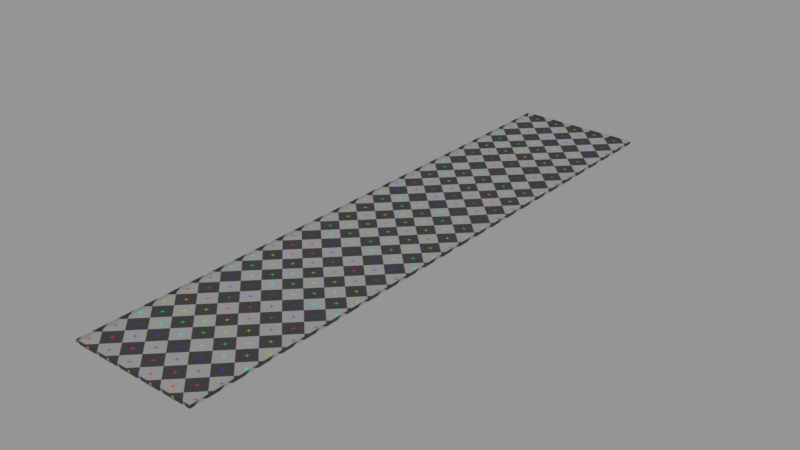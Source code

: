 # Source: Tabletop_Base_2.blend  (saved by Blender 2.79.0; exported with 4.5.12 LTS)
import bpy
from mathutils import Matrix  # noqa: F401  (used for matrix-valued properties, if any)

bpy.ops.wm.read_factory_settings(use_empty=True)
scene = bpy.context.scene
scene.name = 'Scene'

# ---- collections
col_collection_1 = bpy.data.collections.new('Collection 1'); scene.collection.children.link(col_collection_1)

# ---- images (referenced by path relative to the original .blend; pixels are not part of the script)
import os
ASSET_DIR = os.environ.get("B2B_ASSET_DIR", "")  # directory of the original .blend (textures are referenced by path, not embedded)
HERE = os.path.dirname(os.path.abspath(__file__))  # packed textures are extracted next to this script under _unpacked/

def load_image(name, relpath, width, height, colorspace="sRGB"):
    """Load a texture the original file referenced (path relative to the .blend, or extracted next to this script)."""
    p = next((c for c in (os.path.join(HERE, relpath), os.path.join(ASSET_DIR, relpath)) if relpath and os.path.exists(c)), "")
    if p:
        img = bpy.data.images.load(p, check_existing=True)
        img.name = name
    else:  # same state as the original file: an image datablock whose file is absent (Cycles renders it pink)
        img = bpy.data.images.new(name, width, height)
        img.source = "FILE"
        img.filepath = "//" + (relpath or name)
    img.colorspace_settings.name = colorspace
    return img
img_uv_grid = load_image('UV_Grid', '_unpacked/UV_Grid.25c41f79.png', 1024, 1024, 'sRGB')

# ---- materials (node trees are filled in below, after node groups)
mat_uv_grid = bpy.data.materials.new('UV-Grid')
mat_uv_grid.alpha_threshold = 0.0
mat_uv_grid.use_transparent_shadow = False
mat_uv_grid.roughness = 0.5

# ---- material node trees
mat_uv_grid.use_nodes = True; mat_uv_grid.node_tree.nodes.clear()
_N = mat_uv_grid.node_tree.nodes; _L = mat_uv_grid.node_tree.links
n0 = _N.new('ShaderNodeOutputMaterial'); n0.name = 'Material Output'; n0.location = (207, 395)
n1 = _N.new('ShaderNodeBsdfDiffuse'); n1.name = 'Diffuse BSDF'; n1.location = (-63, 372)
n2 = _N.new('ShaderNodeTexImage'); n2.name = 'Image Texture'; n2.location = (-445, 349)
n2.width = 206
n2.image = img_uv_grid
_L.new(n1.outputs[0], n0.inputs[0])
_L.new(n2.outputs[0], n1.inputs[0])
n0.is_active_output = True

# ---- meshes
me_plane = bpy.data.meshes.new('Plane')
me_plane.from_pydata([(-0.4, -5.0, 0.0), (0.88, -5.0, 0.0), (-0.4, 1.0, 0.0), (0.88, 1.0, 0.0), (-0.4, -5.0, -0.03), (0.88, -5.0, -0.03), (-0.4, 1.0, -0.03), (0.88, 1.0, -0.03), (-0.4, -2.0, 0.0), (0.88, -2.0, 0.0), (-0.4, -2.0, -0.03), (0.88, -2.0, -0.03)], [], [(10, 6, 7, 11), (0, 4, 5, 1), (9, 11, 7, 3), (8, 10, 4, 0), (3, 7, 6, 2), (2, 6, 10, 8), (1, 5, 11, 9), (4, 10, 11, 5)])
_uv = me_plane.uv_layers.new(name='UVMap')
_uv.uv.foreach_set('vector', [0.4224, 0.4155, 0.8138, 0.02441, 0.9806, 0.1913, 0.5893, 0.5826, 0.02726, 0.8108, 0.03117, 0.8068, 0.198, 0.9737, 0.194, 0.9776, 0.5961, 0.5894, 0.5893, 0.5826, 0.9806, 0.1913, 0.9873, 0.1981, 0.4156, 0.4087, 0.4224, 0.4155, 0.03117, 0.8068, 0.02437, 0.8, 0.9845, 0.1873, 0.9806, 0.1913, 0.8138, 0.02441, 0.8177, 0.0205, 0.807, 0.01755, 0.8138, 0.02441, 0.4224, 0.4155, 0.4156, 0.4087, 0.2048, 0.9805, 0.198, 0.9737, 0.5893, 0.5826, 0.5961, 0.5894, 0.03117, 0.8068, 0.4224, 0.4155, 0.5893, 0.5826, 0.198, 0.9737])
me_plane.materials.append(mat_uv_grid)
me_plane.use_remesh_preserve_volume = False
me_plane.use_remesh_preserve_attributes = False
me_plane.use_mirror_vertex_groups = False
me_plane.update()

# ---- objects
ob_mesh_base_2 = bpy.data.objects.new('Mesh_Base_2', me_plane)

# ---- transforms, parenting, visibility, modifiers, constraints
ob_mesh_base_2.location = (0.0, 0.0, 0.0)
ob_mesh_base_2.lineart.crease_threshold = 0.0

# ---- collection membership
col_collection_1.objects.link(ob_mesh_base_2)

# ---- scene / render settings (as saved in the file)
scene.frame_start = 1; scene.frame_end = 250; scene.frame_set(1)
scene.render.engine = 'BLENDER_EEVEE_NEXT'
scene.render.resolution_percentage = 50
scene.render.dither_intensity = 0.0
scene.cycles.use_denoising = False
scene.cycles.samples = 128
scene.cycles.sampling_pattern = 'TABULATED_SOBOL'
scene.cycles.use_adaptive_sampling = False
scene.cycles.use_light_tree = False
scene.cycles.blur_glossy = 0.0
scene.cycles.sample_clamp_indirect = 0.0
scene.view_settings.view_transform = 'Standard'
bpy.context.view_layer.update()

# ---- added for rendering (the .blend has no active camera and no usable light): camera, sun + grey world if the file has none
cam_auto = bpy.data.cameras.new('AutoCamera')
cam_auto.lens = 50.0
cam_auto.sensor_width = 36.0
cam_auto.clip_end = 1000.0
ob_auto_camera = bpy.data.objects.new('AutoCamera', cam_auto)
scene.collection.objects.link(ob_auto_camera)
ob_auto_camera.location = (5.91633, -8.8116, 4.52607)
ob_auto_camera.rotation_euler = (1.09748, -7.21219e-08, 0.694738)
scene.camera = ob_auto_camera
light_auto_sun = bpy.data.lights.new('AutoSun', 'SUN')
light_auto_sun.energy = 3.0
light_auto_sun.angle = 0.0523599
ob_auto_sun = bpy.data.objects.new('AutoSun', light_auto_sun)
scene.collection.objects.link(ob_auto_sun)
ob_auto_sun.rotation_euler = (0.872665, 0.174533, 0.523599)
if scene.world is None:
    world_auto = bpy.data.worlds.new('AutoWorld')
    world_auto.color = (0.3, 0.3, 0.3)
    scene.world = world_auto
bpy.context.view_layer.update()
